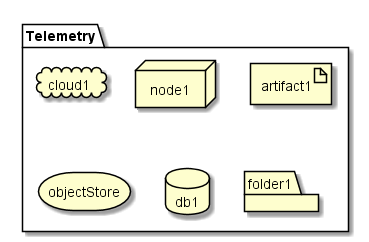

The diagram above was rendered by PlantUML. Its source (embedded in the PNG):
@startuml

package  "Telemetry" {
  cloud cloud1
  node node1
  artifact artifact1
  storage objectStore
  database db1
  folder folder1
}

@enduml